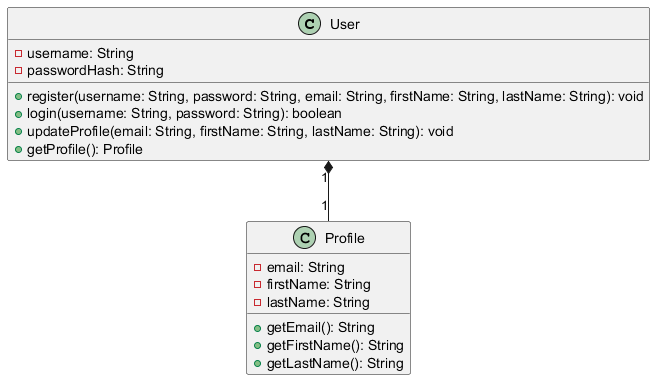

The diagram above was rendered by PlantUML. Its source (embedded in the PNG):
@startuml
class User {
  - username: String
  - passwordHash: String
  + register(username: String, password: String, email: String, firstName: String, lastName: String): void
  + login(username: String, password: String): boolean
  + updateProfile(email: String, firstName: String, lastName: String): void
  + getProfile(): Profile
}

class Profile {
  - email: String
  - firstName: String
  - lastName: String
  + getEmail(): String
  + getFirstName(): String
  + getLastName(): String
}

User "1" *-- "1" Profile
@enduml